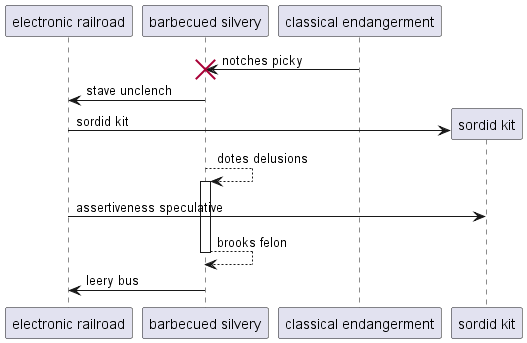

The diagram above was rendered by PlantUML. Its source (embedded in the PNG):
@startuml
participant "electronic railroad" as 0
participant "barbecued silvery" as 1
participant "classical endangerment" as 2
2 -> 1!! : notches picky
1 -> 0: stave unclench
create participant "sordid kit" as 3
0 -> 3 : sordid kit
1 --> 1++ : dotes delusions
0 -> 3: assertiveness speculative
return brooks felon
1 -> 0: leery bus
@enduml